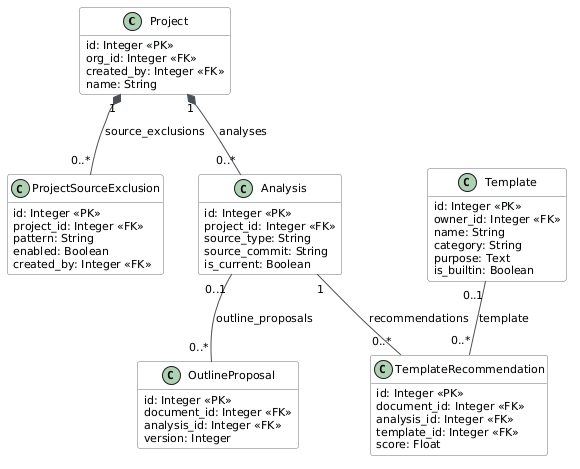

The diagram above was rendered by PlantUML. Its source (embedded in the PNG):
@startuml
skinparam backgroundColor white
skinparam classBackgroundColor #F8F9FA
skinparam classBorderColor #6C757D
skinparam arrowColor #495057
skinparam defaultFontName Arial
skinparam defaultFontSize 11
hide methods

class Project {
  id: Integer <<PK>>
  org_id: Integer <<FK>>
  created_by: Integer <<FK>>
  name: String
  status: Enum(ProjectStatus)
  source_type: Enum(SourceType)
}

class ProjectSourceExclusion {
  id: Integer <<PK>>
  project_id: Integer <<FK>>
  pattern: String
  enabled: Boolean
  created_by: Integer <<FK>>
}

class Analysis {
  id: Integer <<PK>>
  project_id: Integer <<FK>>
  status: Enum(AnalysisStatus)
  source_type: String
  source_commit: String
  is_current: Boolean
}

class Template {
  id: Integer <<PK>>
  owner_id: Integer <<FK>>
  name: String
  category: String
  purpose: Text
  is_builtin: Boolean
}

class TemplateRecommendation {
  id: Integer <<PK>>
  document_id: Integer <<FK>>
  analysis_id: Integer <<FK>>
  template_id: Integer <<FK>>
  basis: Enum(TemplateRecommendationBasis)
  score: Float
}

class OutlineProposal {
  id: Integer <<PK>>
  document_id: Integer <<FK>>
  analysis_id: Integer <<FK>>
  basis: Enum(OutlineProposalBasis)
  status: Enum(OutlineProposalStatus)
  version: Integer
}

Project "1" *-- "0..*" ProjectSourceExclusion : source_exclusions
Project "1" *-- "0..*" Analysis : analyses
Analysis "1" -- "0..*" TemplateRecommendation : recommendations
Template "0..1" -- "0..*" TemplateRecommendation : template
Analysis "0..1" -- "0..*" OutlineProposal : outline_proposals
@enduml